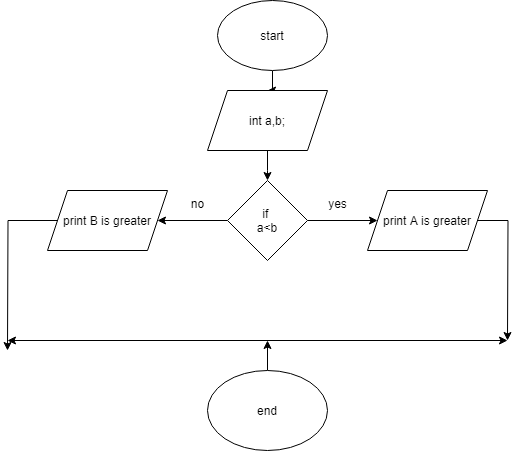

The diagram above was exported from draw.io. Its source (the exported page's mxGraphModel, read from the mxfile embedded in the PNG):
<mxGraphModel dx="864" dy="418" grid="1" gridSize="10" guides="1" tooltips="1" connect="1" arrows="1" fold="1" page="1" pageScale="1" pageWidth="827" pageHeight="1169" math="0" shadow="0">
  <root>
    <mxCell id="WIyWlLk6GJQsqaUBKTNV-0" />
    <mxCell id="WIyWlLk6GJQsqaUBKTNV-1" parent="WIyWlLk6GJQsqaUBKTNV-0" />
    <mxCell id="mnaLTUQ66dtxeLJ8133W-3" value="" style="edgeStyle=orthogonalEdgeStyle;rounded=0;orthogonalLoop=1;jettySize=auto;html=1;" edge="1" parent="WIyWlLk6GJQsqaUBKTNV-1" source="mnaLTUQ66dtxeLJ8133W-1" target="mnaLTUQ66dtxeLJ8133W-2">
      <mxGeometry relative="1" as="geometry" />
    </mxCell>
    <mxCell id="mnaLTUQ66dtxeLJ8133W-1" value="start" style="ellipse;whiteSpace=wrap;html=1;" vertex="1" parent="WIyWlLk6GJQsqaUBKTNV-1">
      <mxGeometry x="330" width="110" height="70" as="geometry" />
    </mxCell>
    <mxCell id="mnaLTUQ66dtxeLJ8133W-5" value="" style="edgeStyle=orthogonalEdgeStyle;rounded=0;orthogonalLoop=1;jettySize=auto;html=1;" edge="1" parent="WIyWlLk6GJQsqaUBKTNV-1" source="mnaLTUQ66dtxeLJ8133W-2">
      <mxGeometry relative="1" as="geometry">
        <mxPoint x="380" y="180" as="targetPoint" />
      </mxGeometry>
    </mxCell>
    <mxCell id="mnaLTUQ66dtxeLJ8133W-2" value="int a,b;" style="shape=parallelogram;perimeter=parallelogramPerimeter;whiteSpace=wrap;html=1;fixedSize=1;" vertex="1" parent="WIyWlLk6GJQsqaUBKTNV-1">
      <mxGeometry x="320" y="90" width="120" height="60" as="geometry" />
    </mxCell>
    <mxCell id="mnaLTUQ66dtxeLJ8133W-8" value="" style="edgeStyle=orthogonalEdgeStyle;rounded=0;orthogonalLoop=1;jettySize=auto;html=1;" edge="1" parent="WIyWlLk6GJQsqaUBKTNV-1" source="mnaLTUQ66dtxeLJ8133W-6" target="mnaLTUQ66dtxeLJ8133W-7">
      <mxGeometry relative="1" as="geometry" />
    </mxCell>
    <mxCell id="mnaLTUQ66dtxeLJ8133W-10" value="" style="edgeStyle=orthogonalEdgeStyle;rounded=0;orthogonalLoop=1;jettySize=auto;html=1;" edge="1" parent="WIyWlLk6GJQsqaUBKTNV-1" source="mnaLTUQ66dtxeLJ8133W-6" target="mnaLTUQ66dtxeLJ8133W-9">
      <mxGeometry relative="1" as="geometry" />
    </mxCell>
    <mxCell id="mnaLTUQ66dtxeLJ8133W-6" value="if&amp;nbsp;&lt;div&gt;a&amp;lt;b&lt;/div&gt;" style="rhombus;whiteSpace=wrap;html=1;" vertex="1" parent="WIyWlLk6GJQsqaUBKTNV-1">
      <mxGeometry x="340" y="180" width="80" height="80" as="geometry" />
    </mxCell>
    <mxCell id="mnaLTUQ66dtxeLJ8133W-15" style="edgeStyle=orthogonalEdgeStyle;rounded=0;orthogonalLoop=1;jettySize=auto;html=1;" edge="1" parent="WIyWlLk6GJQsqaUBKTNV-1" source="mnaLTUQ66dtxeLJ8133W-7">
      <mxGeometry relative="1" as="geometry">
        <mxPoint x="620" y="340" as="targetPoint" />
      </mxGeometry>
    </mxCell>
    <mxCell id="mnaLTUQ66dtxeLJ8133W-7" value="print A is greater" style="shape=parallelogram;perimeter=parallelogramPerimeter;whiteSpace=wrap;html=1;fixedSize=1;" vertex="1" parent="WIyWlLk6GJQsqaUBKTNV-1">
      <mxGeometry x="480" y="190" width="120" height="60" as="geometry" />
    </mxCell>
    <mxCell id="mnaLTUQ66dtxeLJ8133W-19" style="edgeStyle=orthogonalEdgeStyle;rounded=0;orthogonalLoop=1;jettySize=auto;html=1;exitX=0;exitY=0.5;exitDx=0;exitDy=0;" edge="1" parent="WIyWlLk6GJQsqaUBKTNV-1" source="mnaLTUQ66dtxeLJ8133W-9">
      <mxGeometry relative="1" as="geometry">
        <mxPoint x="120" y="350" as="targetPoint" />
      </mxGeometry>
    </mxCell>
    <mxCell id="mnaLTUQ66dtxeLJ8133W-9" value="print B is greater" style="shape=parallelogram;perimeter=parallelogramPerimeter;whiteSpace=wrap;html=1;fixedSize=1;" vertex="1" parent="WIyWlLk6GJQsqaUBKTNV-1">
      <mxGeometry x="160" y="190" width="120" height="60" as="geometry" />
    </mxCell>
    <mxCell id="mnaLTUQ66dtxeLJ8133W-11" value="no" style="text;html=1;align=center;verticalAlign=middle;resizable=0;points=[];autosize=1;strokeColor=none;fillColor=none;" vertex="1" parent="WIyWlLk6GJQsqaUBKTNV-1">
      <mxGeometry x="290" y="188" width="40" height="30" as="geometry" />
    </mxCell>
    <mxCell id="mnaLTUQ66dtxeLJ8133W-12" value="yes" style="text;html=1;align=center;verticalAlign=middle;resizable=0;points=[];autosize=1;strokeColor=none;fillColor=none;" vertex="1" parent="WIyWlLk6GJQsqaUBKTNV-1">
      <mxGeometry x="430" y="188" width="40" height="30" as="geometry" />
    </mxCell>
    <mxCell id="mnaLTUQ66dtxeLJ8133W-18" style="edgeStyle=orthogonalEdgeStyle;rounded=0;orthogonalLoop=1;jettySize=auto;html=1;exitX=1;exitY=0.5;exitDx=0;exitDy=0;" edge="1" parent="WIyWlLk6GJQsqaUBKTNV-1">
      <mxGeometry relative="1" as="geometry">
        <mxPoint x="620" y="340" as="targetPoint" />
        <mxPoint x="445" y="340" as="sourcePoint" />
      </mxGeometry>
    </mxCell>
    <mxCell id="mnaLTUQ66dtxeLJ8133W-20" style="edgeStyle=orthogonalEdgeStyle;rounded=0;orthogonalLoop=1;jettySize=auto;html=1;" edge="1" parent="WIyWlLk6GJQsqaUBKTNV-1">
      <mxGeometry relative="1" as="geometry">
        <mxPoint x="120" y="340" as="targetPoint" />
        <mxPoint x="450" y="340" as="sourcePoint" />
      </mxGeometry>
    </mxCell>
    <mxCell id="mnaLTUQ66dtxeLJ8133W-22" style="edgeStyle=orthogonalEdgeStyle;rounded=0;orthogonalLoop=1;jettySize=auto;html=1;exitX=0.5;exitY=0;exitDx=0;exitDy=0;" edge="1" parent="WIyWlLk6GJQsqaUBKTNV-1" source="mnaLTUQ66dtxeLJ8133W-21">
      <mxGeometry relative="1" as="geometry">
        <mxPoint x="380" y="340" as="targetPoint" />
      </mxGeometry>
    </mxCell>
    <mxCell id="mnaLTUQ66dtxeLJ8133W-21" value="end" style="ellipse;whiteSpace=wrap;html=1;" vertex="1" parent="WIyWlLk6GJQsqaUBKTNV-1">
      <mxGeometry x="320" y="370" width="120" height="80" as="geometry" />
    </mxCell>
  </root>
</mxGraphModel>